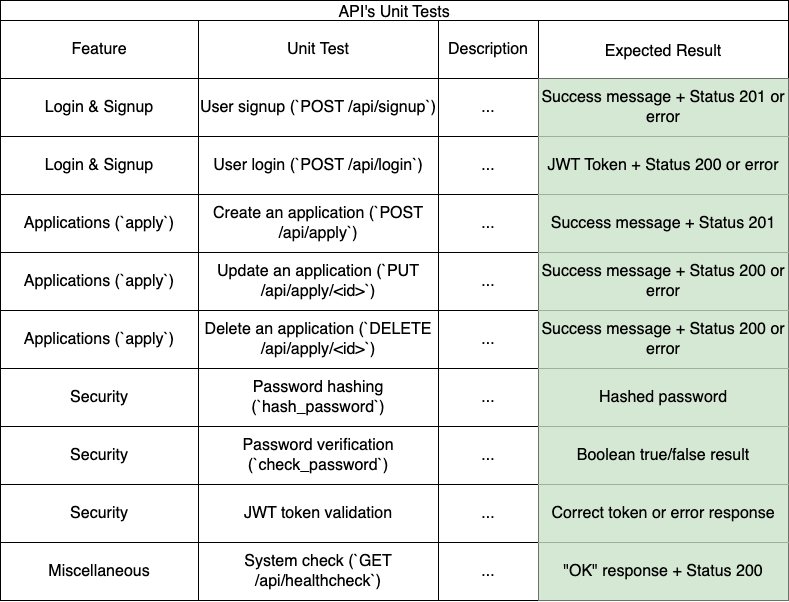

The diagram above was exported from draw.io. Its source (the exported page's mxGraphModel, read from the mxfile embedded in the PNG):
<mxGraphModel dx="1837" dy="1268" grid="1" gridSize="10" guides="1" tooltips="1" connect="1" arrows="1" fold="1" page="1" pageScale="1" pageWidth="827" pageHeight="1169" math="0" shadow="0">
  <root>
    <mxCell id="0" />
    <mxCell id="1" parent="0" />
    <mxCell id="2" value="API's Unit Tests" style="shape=table;startSize=20;container=1;collapsible=0;childLayout=tableLayout;strokeColor=default;fontSize=16;fillColor=none;" vertex="1" parent="1">
      <mxGeometry x="1470" y="1670" width="788" height="600" as="geometry" />
    </mxCell>
    <mxCell id="3" value="" style="shape=tableRow;horizontal=0;startSize=0;swimlaneHead=0;swimlaneBody=0;strokeColor=inherit;top=0;left=0;bottom=0;right=0;collapsible=0;dropTarget=0;fillColor=none;points=[[0,0.5],[1,0.5]];portConstraint=eastwest;fontSize=16;" vertex="1" parent="2">
      <mxGeometry y="20" width="788" height="58" as="geometry" />
    </mxCell>
    <mxCell id="4" value="Feature" style="shape=partialRectangle;html=1;whiteSpace=wrap;connectable=0;strokeColor=inherit;overflow=hidden;fillColor=none;top=0;left=0;bottom=0;right=0;pointerEvents=1;fontSize=16;" vertex="1" parent="3">
      <mxGeometry width="198" height="58" as="geometry">
        <mxRectangle width="198" height="58" as="alternateBounds" />
      </mxGeometry>
    </mxCell>
    <mxCell id="5" value="Unit Test" style="shape=partialRectangle;html=1;whiteSpace=wrap;connectable=0;strokeColor=inherit;overflow=hidden;fillColor=none;top=0;left=0;bottom=0;right=0;pointerEvents=1;fontSize=16;" vertex="1" parent="3">
      <mxGeometry x="198" width="240" height="58" as="geometry">
        <mxRectangle width="240" height="58" as="alternateBounds" />
      </mxGeometry>
    </mxCell>
    <mxCell id="6" value="Description" style="shape=partialRectangle;html=1;whiteSpace=wrap;connectable=0;strokeColor=inherit;overflow=hidden;fillColor=none;top=0;left=0;bottom=0;right=0;pointerEvents=1;fontSize=16;" vertex="1" parent="3">
      <mxGeometry x="438" width="100" height="58" as="geometry">
        <mxRectangle width="100" height="58" as="alternateBounds" />
      </mxGeometry>
    </mxCell>
    <mxCell id="7" value="&#10;Expected Result&#10;&#10;&#10;" style="shape=partialRectangle;html=1;whiteSpace=wrap;connectable=0;strokeColor=inherit;overflow=hidden;fillColor=none;top=0;left=0;bottom=0;right=0;pointerEvents=1;fontSize=16;" vertex="1" parent="3">
      <mxGeometry x="538" width="250" height="58" as="geometry">
        <mxRectangle width="250" height="58" as="alternateBounds" />
      </mxGeometry>
    </mxCell>
    <mxCell id="8" value="" style="shape=tableRow;horizontal=0;startSize=0;swimlaneHead=0;swimlaneBody=0;strokeColor=inherit;top=0;left=0;bottom=0;right=0;collapsible=0;dropTarget=0;fillColor=none;points=[[0,0.5],[1,0.5]];portConstraint=eastwest;fontSize=16;" vertex="1" parent="2">
      <mxGeometry y="78" width="788" height="58" as="geometry" />
    </mxCell>
    <mxCell id="9" value="Login &amp;amp; Signup" style="shape=partialRectangle;html=1;whiteSpace=wrap;connectable=0;strokeColor=inherit;overflow=hidden;fillColor=none;top=0;left=0;bottom=0;right=0;pointerEvents=1;fontSize=16;" vertex="1" parent="8">
      <mxGeometry width="198" height="58" as="geometry">
        <mxRectangle width="198" height="58" as="alternateBounds" />
      </mxGeometry>
    </mxCell>
    <mxCell id="10" value="User signup (`POST /api/signup`)" style="shape=partialRectangle;html=1;whiteSpace=wrap;connectable=0;strokeColor=inherit;overflow=hidden;fillColor=none;top=0;left=0;bottom=0;right=0;pointerEvents=1;fontSize=16;" vertex="1" parent="8">
      <mxGeometry x="198" width="240" height="58" as="geometry">
        <mxRectangle width="240" height="58" as="alternateBounds" />
      </mxGeometry>
    </mxCell>
    <mxCell id="11" value="..." style="shape=partialRectangle;html=1;whiteSpace=wrap;connectable=0;strokeColor=inherit;overflow=hidden;fillColor=none;top=0;left=0;bottom=0;right=0;pointerEvents=1;fontSize=16;" vertex="1" parent="8">
      <mxGeometry x="438" width="100" height="58" as="geometry">
        <mxRectangle width="100" height="58" as="alternateBounds" />
      </mxGeometry>
    </mxCell>
    <mxCell id="12" value="Success message + Status 201 or error" style="shape=partialRectangle;html=1;whiteSpace=wrap;connectable=0;strokeColor=#82b366;overflow=hidden;fillColor=#d5e8d4;top=0;left=0;bottom=0;right=0;pointerEvents=1;fontSize=16;" vertex="1" parent="8">
      <mxGeometry x="538" width="250" height="58" as="geometry">
        <mxRectangle width="250" height="58" as="alternateBounds" />
      </mxGeometry>
    </mxCell>
    <mxCell id="13" value="" style="shape=tableRow;horizontal=0;startSize=0;swimlaneHead=0;swimlaneBody=0;strokeColor=inherit;top=0;left=0;bottom=0;right=0;collapsible=0;dropTarget=0;fillColor=none;points=[[0,0.5],[1,0.5]];portConstraint=eastwest;fontSize=16;" vertex="1" parent="2">
      <mxGeometry y="136" width="788" height="58" as="geometry" />
    </mxCell>
    <mxCell id="14" value="Login &amp;amp; Signup" style="shape=partialRectangle;html=1;whiteSpace=wrap;connectable=0;strokeColor=inherit;overflow=hidden;fillColor=none;top=0;left=0;bottom=0;right=0;pointerEvents=1;fontSize=16;" vertex="1" parent="13">
      <mxGeometry width="198" height="58" as="geometry">
        <mxRectangle width="198" height="58" as="alternateBounds" />
      </mxGeometry>
    </mxCell>
    <mxCell id="15" value="User login (`POST /api/login`)" style="shape=partialRectangle;html=1;whiteSpace=wrap;connectable=0;strokeColor=inherit;overflow=hidden;fillColor=none;top=0;left=0;bottom=0;right=0;pointerEvents=1;fontSize=16;" vertex="1" parent="13">
      <mxGeometry x="198" width="240" height="58" as="geometry">
        <mxRectangle width="240" height="58" as="alternateBounds" />
      </mxGeometry>
    </mxCell>
    <mxCell id="16" value="..." style="shape=partialRectangle;html=1;whiteSpace=wrap;connectable=0;strokeColor=inherit;overflow=hidden;fillColor=none;top=0;left=0;bottom=0;right=0;pointerEvents=1;fontSize=16;" vertex="1" parent="13">
      <mxGeometry x="438" width="100" height="58" as="geometry">
        <mxRectangle width="100" height="58" as="alternateBounds" />
      </mxGeometry>
    </mxCell>
    <mxCell id="17" value="JWT Token + Status 200 or error" style="shape=partialRectangle;html=1;whiteSpace=wrap;connectable=0;strokeColor=#82b366;overflow=hidden;fillColor=#d5e8d4;top=0;left=0;bottom=0;right=0;pointerEvents=1;fontSize=16;" vertex="1" parent="13">
      <mxGeometry x="538" width="250" height="58" as="geometry">
        <mxRectangle width="250" height="58" as="alternateBounds" />
      </mxGeometry>
    </mxCell>
    <mxCell id="18" style="shape=tableRow;horizontal=0;startSize=0;swimlaneHead=0;swimlaneBody=0;strokeColor=inherit;top=0;left=0;bottom=0;right=0;collapsible=0;dropTarget=0;fillColor=none;points=[[0,0.5],[1,0.5]];portConstraint=eastwest;fontSize=16;" vertex="1" parent="2">
      <mxGeometry y="194" width="788" height="58" as="geometry" />
    </mxCell>
    <mxCell id="19" value="Applications (`apply`)" style="shape=partialRectangle;html=1;whiteSpace=wrap;connectable=0;strokeColor=inherit;overflow=hidden;fillColor=none;top=0;left=0;bottom=0;right=0;pointerEvents=1;fontSize=16;" vertex="1" parent="18">
      <mxGeometry width="198" height="58" as="geometry">
        <mxRectangle width="198" height="58" as="alternateBounds" />
      </mxGeometry>
    </mxCell>
    <mxCell id="20" value="Create an application (`POST /api/apply`)" style="shape=partialRectangle;html=1;whiteSpace=wrap;connectable=0;strokeColor=inherit;overflow=hidden;fillColor=none;top=0;left=0;bottom=0;right=0;pointerEvents=1;fontSize=16;" vertex="1" parent="18">
      <mxGeometry x="198" width="240" height="58" as="geometry">
        <mxRectangle width="240" height="58" as="alternateBounds" />
      </mxGeometry>
    </mxCell>
    <mxCell id="21" value="..." style="shape=partialRectangle;html=1;whiteSpace=wrap;connectable=0;strokeColor=inherit;overflow=hidden;fillColor=none;top=0;left=0;bottom=0;right=0;pointerEvents=1;fontSize=16;" vertex="1" parent="18">
      <mxGeometry x="438" width="100" height="58" as="geometry">
        <mxRectangle width="100" height="58" as="alternateBounds" />
      </mxGeometry>
    </mxCell>
    <mxCell id="22" value="Success message + Status 201" style="shape=partialRectangle;html=1;whiteSpace=wrap;connectable=0;strokeColor=#82b366;overflow=hidden;fillColor=#d5e8d4;top=0;left=0;bottom=0;right=0;pointerEvents=1;fontSize=16;" vertex="1" parent="18">
      <mxGeometry x="538" width="250" height="58" as="geometry">
        <mxRectangle width="250" height="58" as="alternateBounds" />
      </mxGeometry>
    </mxCell>
    <mxCell id="23" style="shape=tableRow;horizontal=0;startSize=0;swimlaneHead=0;swimlaneBody=0;strokeColor=inherit;top=0;left=0;bottom=0;right=0;collapsible=0;dropTarget=0;fillColor=none;points=[[0,0.5],[1,0.5]];portConstraint=eastwest;fontSize=16;" vertex="1" parent="2">
      <mxGeometry y="252" width="788" height="58" as="geometry" />
    </mxCell>
    <mxCell id="24" value="Applications (`apply`)" style="shape=partialRectangle;html=1;whiteSpace=wrap;connectable=0;strokeColor=inherit;overflow=hidden;fillColor=none;top=0;left=0;bottom=0;right=0;pointerEvents=1;fontSize=16;" vertex="1" parent="23">
      <mxGeometry width="198" height="58" as="geometry">
        <mxRectangle width="198" height="58" as="alternateBounds" />
      </mxGeometry>
    </mxCell>
    <mxCell id="25" value="Update an application (`PUT /api/apply/&amp;lt;id&amp;gt;`)" style="shape=partialRectangle;html=1;whiteSpace=wrap;connectable=0;strokeColor=inherit;overflow=hidden;fillColor=none;top=0;left=0;bottom=0;right=0;pointerEvents=1;fontSize=16;" vertex="1" parent="23">
      <mxGeometry x="198" width="240" height="58" as="geometry">
        <mxRectangle width="240" height="58" as="alternateBounds" />
      </mxGeometry>
    </mxCell>
    <mxCell id="26" value="..." style="shape=partialRectangle;html=1;whiteSpace=wrap;connectable=0;strokeColor=inherit;overflow=hidden;fillColor=none;top=0;left=0;bottom=0;right=0;pointerEvents=1;fontSize=16;" vertex="1" parent="23">
      <mxGeometry x="438" width="100" height="58" as="geometry">
        <mxRectangle width="100" height="58" as="alternateBounds" />
      </mxGeometry>
    </mxCell>
    <mxCell id="27" value="Success message + Status 200 or error" style="shape=partialRectangle;html=1;whiteSpace=wrap;connectable=0;strokeColor=#82b366;overflow=hidden;fillColor=#d5e8d4;top=0;left=0;bottom=0;right=0;pointerEvents=1;fontSize=16;" vertex="1" parent="23">
      <mxGeometry x="538" width="250" height="58" as="geometry">
        <mxRectangle width="250" height="58" as="alternateBounds" />
      </mxGeometry>
    </mxCell>
    <mxCell id="28" style="shape=tableRow;horizontal=0;startSize=0;swimlaneHead=0;swimlaneBody=0;strokeColor=inherit;top=0;left=0;bottom=0;right=0;collapsible=0;dropTarget=0;fillColor=none;points=[[0,0.5],[1,0.5]];portConstraint=eastwest;fontSize=16;" vertex="1" parent="2">
      <mxGeometry y="310" width="788" height="58" as="geometry" />
    </mxCell>
    <mxCell id="29" value="Applications (`apply`)" style="shape=partialRectangle;html=1;whiteSpace=wrap;connectable=0;strokeColor=inherit;overflow=hidden;fillColor=none;top=0;left=0;bottom=0;right=0;pointerEvents=1;fontSize=16;" vertex="1" parent="28">
      <mxGeometry width="198" height="58" as="geometry">
        <mxRectangle width="198" height="58" as="alternateBounds" />
      </mxGeometry>
    </mxCell>
    <mxCell id="30" value="Delete an application (`DELETE /api/apply/&amp;lt;id&amp;gt;`)" style="shape=partialRectangle;html=1;whiteSpace=wrap;connectable=0;strokeColor=inherit;overflow=hidden;fillColor=none;top=0;left=0;bottom=0;right=0;pointerEvents=1;fontSize=16;" vertex="1" parent="28">
      <mxGeometry x="198" width="240" height="58" as="geometry">
        <mxRectangle width="240" height="58" as="alternateBounds" />
      </mxGeometry>
    </mxCell>
    <mxCell id="31" value="..." style="shape=partialRectangle;html=1;whiteSpace=wrap;connectable=0;strokeColor=inherit;overflow=hidden;fillColor=none;top=0;left=0;bottom=0;right=0;pointerEvents=1;fontSize=16;" vertex="1" parent="28">
      <mxGeometry x="438" width="100" height="58" as="geometry">
        <mxRectangle width="100" height="58" as="alternateBounds" />
      </mxGeometry>
    </mxCell>
    <mxCell id="32" value="Success message + Status 200 or error" style="shape=partialRectangle;html=1;whiteSpace=wrap;connectable=0;strokeColor=#82b366;overflow=hidden;fillColor=#d5e8d4;top=0;left=0;bottom=0;right=0;pointerEvents=1;fontSize=16;" vertex="1" parent="28">
      <mxGeometry x="538" width="250" height="58" as="geometry">
        <mxRectangle width="250" height="58" as="alternateBounds" />
      </mxGeometry>
    </mxCell>
    <mxCell id="33" style="shape=tableRow;horizontal=0;startSize=0;swimlaneHead=0;swimlaneBody=0;strokeColor=inherit;top=0;left=0;bottom=0;right=0;collapsible=0;dropTarget=0;fillColor=none;points=[[0,0.5],[1,0.5]];portConstraint=eastwest;fontSize=16;" vertex="1" parent="2">
      <mxGeometry y="368" width="788" height="58" as="geometry" />
    </mxCell>
    <mxCell id="34" value="Security" style="shape=partialRectangle;html=1;whiteSpace=wrap;connectable=0;strokeColor=inherit;overflow=hidden;fillColor=none;top=0;left=0;bottom=0;right=0;pointerEvents=1;fontSize=16;" vertex="1" parent="33">
      <mxGeometry width="198" height="58" as="geometry">
        <mxRectangle width="198" height="58" as="alternateBounds" />
      </mxGeometry>
    </mxCell>
    <mxCell id="35" value="Password hashing (`hash_password`)" style="shape=partialRectangle;html=1;whiteSpace=wrap;connectable=0;strokeColor=inherit;overflow=hidden;fillColor=none;top=0;left=0;bottom=0;right=0;pointerEvents=1;fontSize=16;" vertex="1" parent="33">
      <mxGeometry x="198" width="240" height="58" as="geometry">
        <mxRectangle width="240" height="58" as="alternateBounds" />
      </mxGeometry>
    </mxCell>
    <mxCell id="36" value="..." style="shape=partialRectangle;html=1;whiteSpace=wrap;connectable=0;strokeColor=inherit;overflow=hidden;fillColor=none;top=0;left=0;bottom=0;right=0;pointerEvents=1;fontSize=16;" vertex="1" parent="33">
      <mxGeometry x="438" width="100" height="58" as="geometry">
        <mxRectangle width="100" height="58" as="alternateBounds" />
      </mxGeometry>
    </mxCell>
    <mxCell id="37" value="Hashed password" style="shape=partialRectangle;html=1;whiteSpace=wrap;connectable=0;strokeColor=#82b366;overflow=hidden;fillColor=#d5e8d4;top=0;left=0;bottom=0;right=0;pointerEvents=1;fontSize=16;" vertex="1" parent="33">
      <mxGeometry x="538" width="250" height="58" as="geometry">
        <mxRectangle width="250" height="58" as="alternateBounds" />
      </mxGeometry>
    </mxCell>
    <mxCell id="38" style="shape=tableRow;horizontal=0;startSize=0;swimlaneHead=0;swimlaneBody=0;strokeColor=inherit;top=0;left=0;bottom=0;right=0;collapsible=0;dropTarget=0;fillColor=none;points=[[0,0.5],[1,0.5]];portConstraint=eastwest;fontSize=16;" vertex="1" parent="2">
      <mxGeometry y="426" width="788" height="58" as="geometry" />
    </mxCell>
    <mxCell id="39" value="Security" style="shape=partialRectangle;html=1;whiteSpace=wrap;connectable=0;strokeColor=inherit;overflow=hidden;fillColor=none;top=0;left=0;bottom=0;right=0;pointerEvents=1;fontSize=16;" vertex="1" parent="38">
      <mxGeometry width="198" height="58" as="geometry">
        <mxRectangle width="198" height="58" as="alternateBounds" />
      </mxGeometry>
    </mxCell>
    <mxCell id="40" value="Password verification (`check_password`)" style="shape=partialRectangle;html=1;whiteSpace=wrap;connectable=0;strokeColor=inherit;overflow=hidden;fillColor=none;top=0;left=0;bottom=0;right=0;pointerEvents=1;fontSize=16;" vertex="1" parent="38">
      <mxGeometry x="198" width="240" height="58" as="geometry">
        <mxRectangle width="240" height="58" as="alternateBounds" />
      </mxGeometry>
    </mxCell>
    <mxCell id="41" value="..." style="shape=partialRectangle;html=1;whiteSpace=wrap;connectable=0;strokeColor=inherit;overflow=hidden;fillColor=none;top=0;left=0;bottom=0;right=0;pointerEvents=1;fontSize=16;" vertex="1" parent="38">
      <mxGeometry x="438" width="100" height="58" as="geometry">
        <mxRectangle width="100" height="58" as="alternateBounds" />
      </mxGeometry>
    </mxCell>
    <mxCell id="42" value="Boolean true/false result" style="shape=partialRectangle;html=1;whiteSpace=wrap;connectable=0;strokeColor=#82b366;overflow=hidden;fillColor=#d5e8d4;top=0;left=0;bottom=0;right=0;pointerEvents=1;fontSize=16;" vertex="1" parent="38">
      <mxGeometry x="538" width="250" height="58" as="geometry">
        <mxRectangle width="250" height="58" as="alternateBounds" />
      </mxGeometry>
    </mxCell>
    <mxCell id="43" style="shape=tableRow;horizontal=0;startSize=0;swimlaneHead=0;swimlaneBody=0;strokeColor=inherit;top=0;left=0;bottom=0;right=0;collapsible=0;dropTarget=0;fillColor=none;points=[[0,0.5],[1,0.5]];portConstraint=eastwest;fontSize=16;" vertex="1" parent="2">
      <mxGeometry y="484" width="788" height="58" as="geometry" />
    </mxCell>
    <mxCell id="44" value="Security" style="shape=partialRectangle;html=1;whiteSpace=wrap;connectable=0;strokeColor=inherit;overflow=hidden;fillColor=none;top=0;left=0;bottom=0;right=0;pointerEvents=1;fontSize=16;" vertex="1" parent="43">
      <mxGeometry width="198" height="58" as="geometry">
        <mxRectangle width="198" height="58" as="alternateBounds" />
      </mxGeometry>
    </mxCell>
    <mxCell id="45" value="JWT token validation" style="shape=partialRectangle;html=1;whiteSpace=wrap;connectable=0;strokeColor=inherit;overflow=hidden;fillColor=none;top=0;left=0;bottom=0;right=0;pointerEvents=1;fontSize=16;" vertex="1" parent="43">
      <mxGeometry x="198" width="240" height="58" as="geometry">
        <mxRectangle width="240" height="58" as="alternateBounds" />
      </mxGeometry>
    </mxCell>
    <mxCell id="46" value="..." style="shape=partialRectangle;html=1;whiteSpace=wrap;connectable=0;strokeColor=inherit;overflow=hidden;fillColor=none;top=0;left=0;bottom=0;right=0;pointerEvents=1;fontSize=16;" vertex="1" parent="43">
      <mxGeometry x="438" width="100" height="58" as="geometry">
        <mxRectangle width="100" height="58" as="alternateBounds" />
      </mxGeometry>
    </mxCell>
    <mxCell id="47" value="Correct token or error response" style="shape=partialRectangle;html=1;whiteSpace=wrap;connectable=0;strokeColor=#82b366;overflow=hidden;fillColor=#d5e8d4;top=0;left=0;bottom=0;right=0;pointerEvents=1;fontSize=16;" vertex="1" parent="43">
      <mxGeometry x="538" width="250" height="58" as="geometry">
        <mxRectangle width="250" height="58" as="alternateBounds" />
      </mxGeometry>
    </mxCell>
    <mxCell id="48" style="shape=tableRow;horizontal=0;startSize=0;swimlaneHead=0;swimlaneBody=0;strokeColor=inherit;top=0;left=0;bottom=0;right=0;collapsible=0;dropTarget=0;fillColor=none;points=[[0,0.5],[1,0.5]];portConstraint=eastwest;fontSize=16;" vertex="1" parent="2">
      <mxGeometry y="542" width="788" height="58" as="geometry" />
    </mxCell>
    <mxCell id="49" value="Miscellaneous" style="shape=partialRectangle;html=1;whiteSpace=wrap;connectable=0;strokeColor=inherit;overflow=hidden;fillColor=none;top=0;left=0;bottom=0;right=0;pointerEvents=1;fontSize=16;" vertex="1" parent="48">
      <mxGeometry width="198" height="58" as="geometry">
        <mxRectangle width="198" height="58" as="alternateBounds" />
      </mxGeometry>
    </mxCell>
    <mxCell id="50" value="System check (`GET /api/healthcheck`)" style="shape=partialRectangle;html=1;whiteSpace=wrap;connectable=0;strokeColor=inherit;overflow=hidden;fillColor=none;top=0;left=0;bottom=0;right=0;pointerEvents=1;fontSize=16;" vertex="1" parent="48">
      <mxGeometry x="198" width="240" height="58" as="geometry">
        <mxRectangle width="240" height="58" as="alternateBounds" />
      </mxGeometry>
    </mxCell>
    <mxCell id="51" value="..." style="shape=partialRectangle;html=1;whiteSpace=wrap;connectable=0;strokeColor=inherit;overflow=hidden;fillColor=none;top=0;left=0;bottom=0;right=0;pointerEvents=1;fontSize=16;" vertex="1" parent="48">
      <mxGeometry x="438" width="100" height="58" as="geometry">
        <mxRectangle width="100" height="58" as="alternateBounds" />
      </mxGeometry>
    </mxCell>
    <mxCell id="52" value="&quot;OK&quot; response + Status 200" style="shape=partialRectangle;html=1;whiteSpace=wrap;connectable=0;strokeColor=#82b366;overflow=hidden;fillColor=#d5e8d4;top=0;left=0;bottom=0;right=0;pointerEvents=1;fontSize=16;" vertex="1" parent="48">
      <mxGeometry x="538" width="250" height="58" as="geometry">
        <mxRectangle width="250" height="58" as="alternateBounds" />
      </mxGeometry>
    </mxCell>
  </root>
</mxGraphModel>